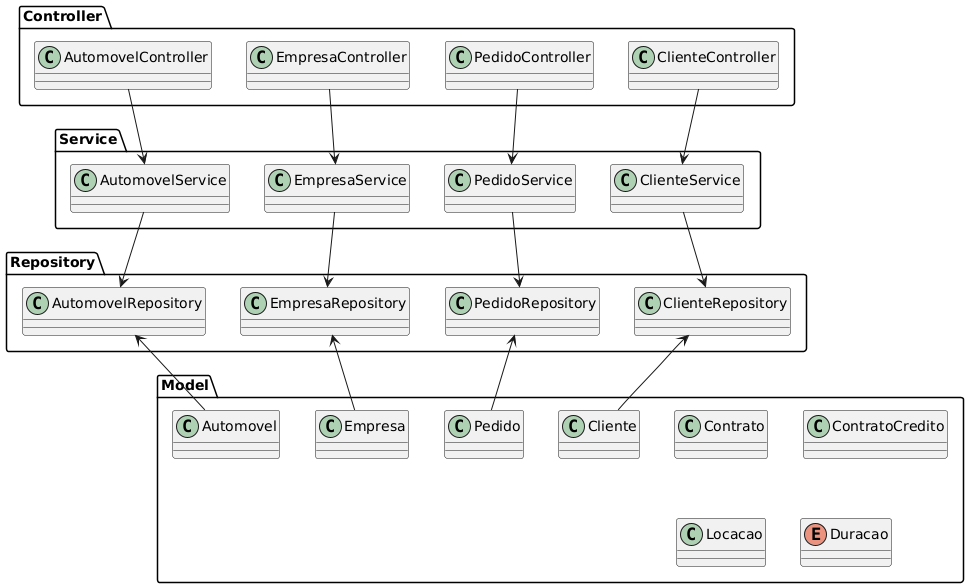

The diagram above was rendered by PlantUML. Its source (embedded in the PNG):
@startuml
package "Controller" {
    class ClienteController
    class PedidoController
    class EmpresaController
    class AutomovelController
}

package "Service" {
    class ClienteService
    class PedidoService
    class EmpresaService
    class AutomovelService
}

package "Repository" {
    class ClienteRepository
    class PedidoRepository
    class EmpresaRepository
    class AutomovelRepository
}

package "Model" {
    class Cliente
    class Pedido
    class Empresa
    class Automovel
    class Contrato
    class ContratoCredito
    class Locacao
    enum Duracao
}

ClienteController --> ClienteService
PedidoController --> PedidoService
EmpresaController --> EmpresaService
AutomovelController --> AutomovelService

ClienteService --> ClienteRepository
PedidoService --> PedidoRepository
EmpresaService --> EmpresaRepository
AutomovelService --> AutomovelRepository

ClienteRepository <-- Cliente
PedidoRepository <-- Pedido
EmpresaRepository <-- Empresa
AutomovelRepository <-- Automovel
@enduml